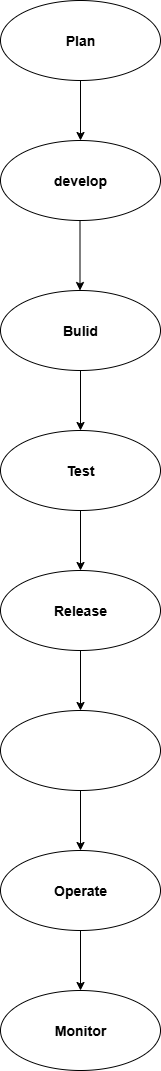

The diagram above was exported from draw.io. Its source (the exported page's mxGraphModel, read from the mxfile embedded in the PNG):
<mxGraphModel dx="935" dy="548" grid="1" gridSize="10" guides="1" tooltips="1" connect="1" arrows="1" fold="1" page="1" pageScale="1" pageWidth="850" pageHeight="1100" math="0" shadow="0">
  <root>
    <mxCell id="0" />
    <mxCell id="1" parent="0" />
    <mxCell id="4UtIAkbzvNLRvkmt-T67-1" value="&lt;h3&gt;Plan&lt;/h3&gt;" style="ellipse;whiteSpace=wrap;html=1;" vertex="1" parent="1">
      <mxGeometry x="270" y="80" width="160" height="80" as="geometry" />
    </mxCell>
    <mxCell id="4UtIAkbzvNLRvkmt-T67-3" value="" style="endArrow=classic;html=1;rounded=0;exitX=0.5;exitY=1;exitDx=0;exitDy=0;" edge="1" parent="1" source="4UtIAkbzvNLRvkmt-T67-1">
      <mxGeometry width="50" height="50" relative="1" as="geometry">
        <mxPoint x="400" y="340" as="sourcePoint" />
        <mxPoint x="350" y="220" as="targetPoint" />
      </mxGeometry>
    </mxCell>
    <mxCell id="4UtIAkbzvNLRvkmt-T67-5" value="&lt;h3&gt;develop&lt;/h3&gt;" style="ellipse;whiteSpace=wrap;html=1;" vertex="1" parent="1">
      <mxGeometry x="270" y="220" width="160" height="80" as="geometry" />
    </mxCell>
    <mxCell id="4UtIAkbzvNLRvkmt-T67-7" value="" style="endArrow=classic;html=1;rounded=0;exitX=0.5;exitY=1;exitDx=0;exitDy=0;" edge="1" parent="1">
      <mxGeometry width="50" height="50" relative="1" as="geometry">
        <mxPoint x="349.5" y="300" as="sourcePoint" />
        <mxPoint x="349.5" y="370" as="targetPoint" />
        <Array as="points" />
      </mxGeometry>
    </mxCell>
    <mxCell id="4UtIAkbzvNLRvkmt-T67-8" value="&lt;h3&gt;Bulid&lt;/h3&gt;" style="ellipse;whiteSpace=wrap;html=1;" vertex="1" parent="1">
      <mxGeometry x="270" y="370" width="160" height="80" as="geometry" />
    </mxCell>
    <mxCell id="4UtIAkbzvNLRvkmt-T67-11" value="" style="endArrow=classic;html=1;rounded=0;exitX=0.5;exitY=1;exitDx=0;exitDy=0;" edge="1" parent="1">
      <mxGeometry width="50" height="50" relative="1" as="geometry">
        <mxPoint x="350" y="470" as="sourcePoint" />
        <mxPoint x="350" y="510" as="targetPoint" />
        <Array as="points">
          <mxPoint x="350" y="450" />
        </Array>
      </mxGeometry>
    </mxCell>
    <mxCell id="4UtIAkbzvNLRvkmt-T67-12" value="&lt;h3&gt;Test&lt;/h3&gt;" style="ellipse;whiteSpace=wrap;html=1;" vertex="1" parent="1">
      <mxGeometry x="270" y="510" width="160" height="80" as="geometry" />
    </mxCell>
    <mxCell id="4UtIAkbzvNLRvkmt-T67-13" value="" style="endArrow=classic;html=1;rounded=0;exitX=0.5;exitY=1;exitDx=0;exitDy=0;" edge="1" parent="1">
      <mxGeometry width="50" height="50" relative="1" as="geometry">
        <mxPoint x="350" y="610" as="sourcePoint" />
        <mxPoint x="350" y="650" as="targetPoint" />
        <Array as="points">
          <mxPoint x="350" y="590" />
        </Array>
      </mxGeometry>
    </mxCell>
    <mxCell id="4UtIAkbzvNLRvkmt-T67-14" value="&lt;h3&gt;Release&lt;/h3&gt;" style="ellipse;whiteSpace=wrap;html=1;" vertex="1" parent="1">
      <mxGeometry x="270" y="650" width="160" height="80" as="geometry" />
    </mxCell>
    <mxCell id="4UtIAkbzvNLRvkmt-T67-22" value="" style="endArrow=classic;html=1;rounded=0;exitX=0.5;exitY=1;exitDx=0;exitDy=0;" edge="1" parent="1" source="4UtIAkbzvNLRvkmt-T67-14">
      <mxGeometry width="50" height="50" relative="1" as="geometry">
        <mxPoint x="420" y="680" as="sourcePoint" />
        <mxPoint x="350" y="790" as="targetPoint" />
      </mxGeometry>
    </mxCell>
    <mxCell id="4UtIAkbzvNLRvkmt-T67-23" value="" style="ellipse;whiteSpace=wrap;html=1;" vertex="1" parent="1">
      <mxGeometry x="270" y="790" width="160" height="80" as="geometry" />
    </mxCell>
    <mxCell id="4UtIAkbzvNLRvkmt-T67-24" value="" style="endArrow=classic;html=1;rounded=0;exitX=0.5;exitY=1;exitDx=0;exitDy=0;" edge="1" parent="1" source="4UtIAkbzvNLRvkmt-T67-23">
      <mxGeometry width="50" height="50" relative="1" as="geometry">
        <mxPoint x="420" y="1010" as="sourcePoint" />
        <mxPoint x="350" y="930" as="targetPoint" />
      </mxGeometry>
    </mxCell>
    <mxCell id="4UtIAkbzvNLRvkmt-T67-25" value="&lt;h3&gt;Operate&lt;/h3&gt;" style="ellipse;whiteSpace=wrap;html=1;" vertex="1" parent="1">
      <mxGeometry x="270" y="930" width="160" height="80" as="geometry" />
    </mxCell>
    <mxCell id="4UtIAkbzvNLRvkmt-T67-26" value="" style="endArrow=classic;html=1;rounded=0;exitX=0.5;exitY=1;exitDx=0;exitDy=0;" edge="1" parent="1" source="4UtIAkbzvNLRvkmt-T67-25">
      <mxGeometry width="50" height="50" relative="1" as="geometry">
        <mxPoint x="440" y="1180" as="sourcePoint" />
        <mxPoint x="350" y="1070" as="targetPoint" />
      </mxGeometry>
    </mxCell>
    <mxCell id="4UtIAkbzvNLRvkmt-T67-27" value="&lt;h3&gt;Monitor&lt;/h3&gt;" style="ellipse;whiteSpace=wrap;html=1;" vertex="1" parent="1">
      <mxGeometry x="270" y="1070" width="160" height="80" as="geometry" />
    </mxCell>
  </root>
</mxGraphModel>